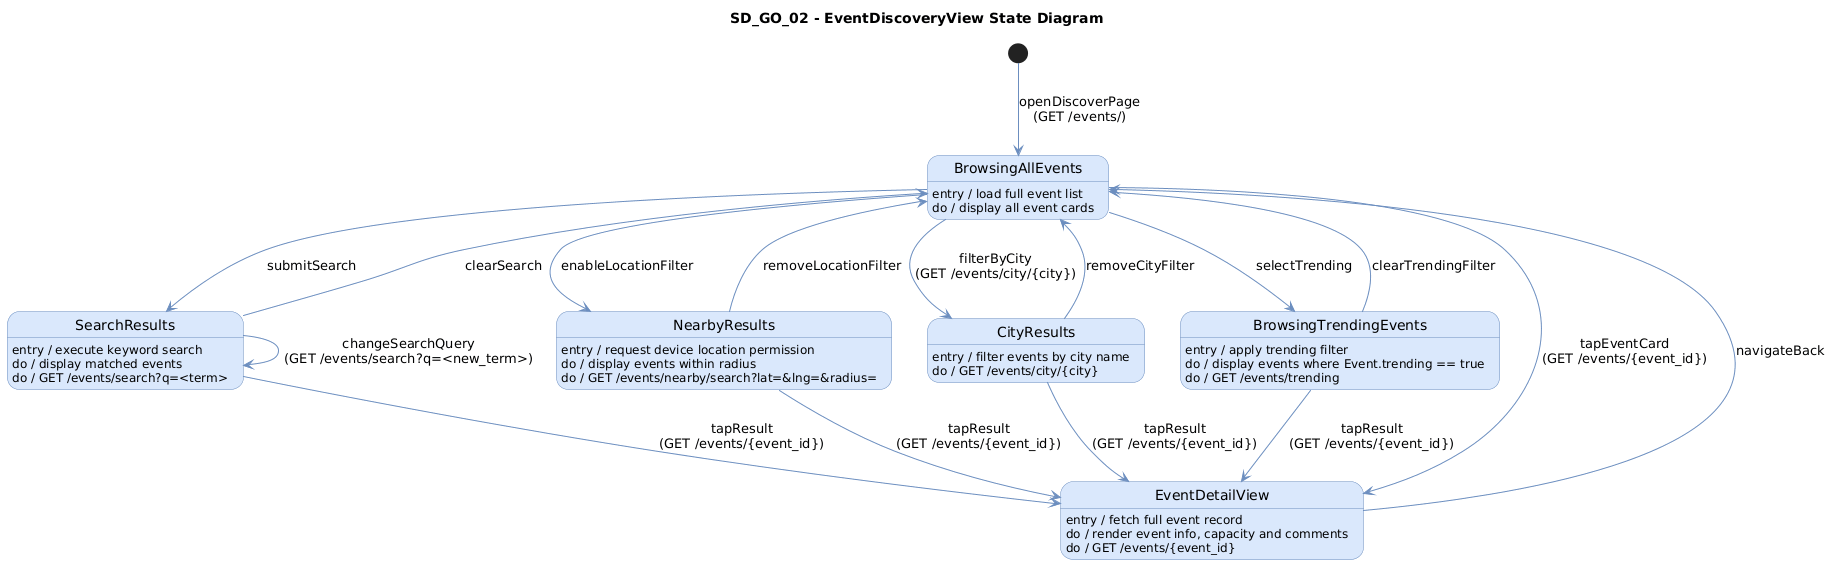

The diagram above was rendered by PlantUML. Its source (embedded in the PNG):
@startuml
title SD_GO_02 - EventDiscoveryView State Diagram

skinparam backgroundColor white
skinparam state {
  BackgroundColor #dae8fc
  BorderColor #6c8ebf
  FontName Arial
  ArrowColor #6c8ebf
}

[*] --> BrowsingAllEvents : openDiscoverPage\n(GET /events/)

state BrowsingAllEvents : entry / load full event list\ndo / display all event cards

state SearchResults : entry / execute keyword search\ndo / display matched events\ndo / GET /events/search?q=<term>

state NearbyResults : entry / request device location permission\ndo / display events within radius\ndo / GET /events/nearby/search?lat=&lng=&radius=

state CityResults : entry / filter events by city name\ndo / GET /events/city/{city}

state BrowsingTrendingEvents : entry / apply trending filter\ndo / display events where Event.trending == true\ndo / GET /events/trending

state EventDetailView : entry / fetch full event record\ndo / render event info, capacity and comments\ndo / GET /events/{event_id}

BrowsingAllEvents --> SearchResults : submitSearch
SearchResults --> SearchResults : changeSearchQuery\n(GET /events/search?q=<new_term>)
SearchResults --> BrowsingAllEvents : clearSearch

BrowsingAllEvents --> NearbyResults : enableLocationFilter
NearbyResults --> BrowsingAllEvents : removeLocationFilter

BrowsingAllEvents --> CityResults : filterByCity\n(GET /events/city/{city})
CityResults --> BrowsingAllEvents : removeCityFilter

BrowsingAllEvents --> BrowsingTrendingEvents : selectTrending
BrowsingTrendingEvents --> BrowsingAllEvents : clearTrendingFilter

SearchResults --> EventDetailView : tapResult\n(GET /events/{event_id})
NearbyResults --> EventDetailView : tapResult\n(GET /events/{event_id})
CityResults --> EventDetailView : tapResult\n(GET /events/{event_id})
BrowsingTrendingEvents --> EventDetailView : tapResult\n(GET /events/{event_id})
BrowsingAllEvents --> EventDetailView : tapEventCard\n(GET /events/{event_id})

EventDetailView --> BrowsingAllEvents : navigateBack
@enduml